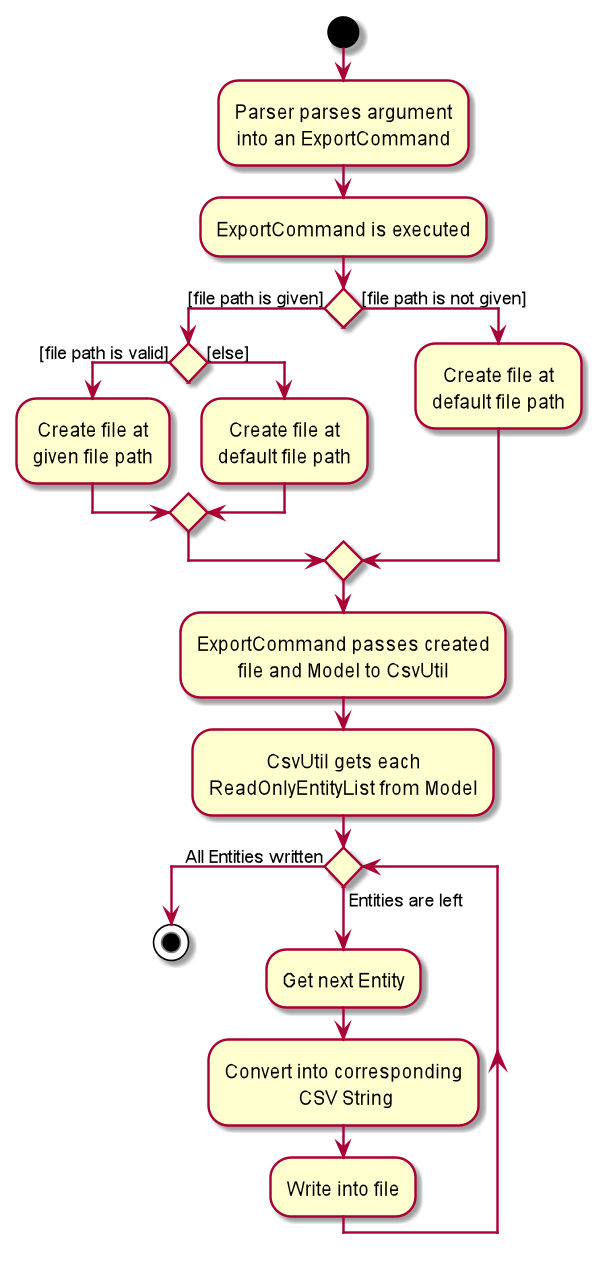

The diagram above was rendered by PlantUML. Its source (embedded in the PNG):
@startuml

skinparam defaultTextAlignment center

start

:Parser parses argument\ninto an ExportCommand;
:ExportCommand is executed;

if () then ([file path is given])
    if () then ([file path is valid])
        :Create file at\ngiven file path;
    else ([else])
        :Create file at\ndefault file path;
    endif
else ([file path is not given])
    :Create file at\ndefault file path;
endif

:ExportCommand passes created\nfile and Model to CsvUtil;

:CsvUtil gets each\nReadOnlyEntityList from Model;

while () is (Entities are left)
    :Get next Entity;
    :Convert into corresponding
     CSV String;
    :Write into file;
endwhile (All Entities written)

stop

@enduml